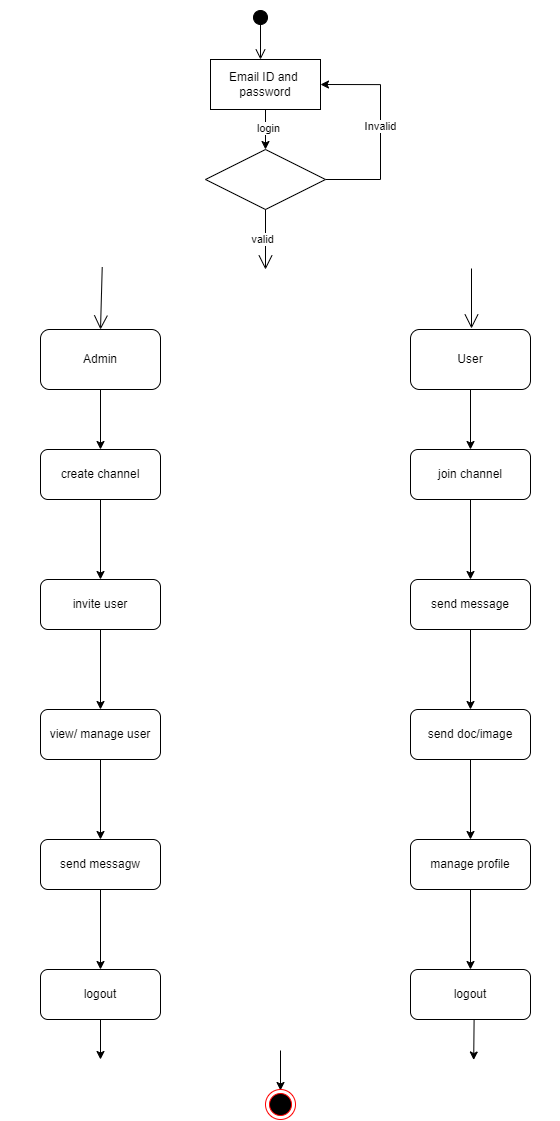

The diagram above was exported from draw.io. Its source (the exported page's mxGraphModel, read from the mxfile embedded in the PNG):
<mxGraphModel dx="3160" dy="1238" grid="1" gridSize="10" guides="1" tooltips="1" connect="1" arrows="1" fold="1" page="1" pageScale="1" pageWidth="827" pageHeight="1169" math="0" shadow="0">
  <root>
    <mxCell id="0" />
    <mxCell id="1" parent="0" />
    <mxCell id="zOj_NaiTKTJDZksTTe57-58" value="" style="group" vertex="1" connectable="0" parent="1">
      <mxGeometry x="-60" y="120" width="560" height="1110" as="geometry" />
    </mxCell>
    <mxCell id="zOj_NaiTKTJDZksTTe57-1" value="" style="html=1;verticalAlign=bottom;startArrow=circle;startFill=1;endArrow=open;startSize=6;endSize=8;curved=0;rounded=0;" edge="1" parent="zOj_NaiTKTJDZksTTe57-58">
      <mxGeometry width="80" relative="1" as="geometry">
        <mxPoint x="260" as="sourcePoint" />
        <mxPoint x="260" y="50" as="targetPoint" />
      </mxGeometry>
    </mxCell>
    <mxCell id="zOj_NaiTKTJDZksTTe57-4" value="" style="edgeStyle=orthogonalEdgeStyle;rounded=0;orthogonalLoop=1;jettySize=auto;html=1;" edge="1" parent="zOj_NaiTKTJDZksTTe57-58" source="zOj_NaiTKTJDZksTTe57-2" target="zOj_NaiTKTJDZksTTe57-3">
      <mxGeometry relative="1" as="geometry" />
    </mxCell>
    <mxCell id="zOj_NaiTKTJDZksTTe57-5" value="login" style="edgeLabel;html=1;align=center;verticalAlign=middle;resizable=0;points=[];" vertex="1" connectable="0" parent="zOj_NaiTKTJDZksTTe57-4">
      <mxGeometry x="-0.0976" y="2" relative="1" as="geometry">
        <mxPoint as="offset" />
      </mxGeometry>
    </mxCell>
    <mxCell id="zOj_NaiTKTJDZksTTe57-2" value="Email ID and&amp;nbsp;&lt;div&gt;password&lt;/div&gt;" style="html=1;whiteSpace=wrap;" vertex="1" parent="zOj_NaiTKTJDZksTTe57-58">
      <mxGeometry x="210" y="50" width="110" height="50" as="geometry" />
    </mxCell>
    <mxCell id="zOj_NaiTKTJDZksTTe57-7" value="" style="edgeStyle=orthogonalEdgeStyle;rounded=0;orthogonalLoop=1;jettySize=auto;html=1;entryX=1;entryY=0.5;entryDx=0;entryDy=0;" edge="1" parent="zOj_NaiTKTJDZksTTe57-58" source="zOj_NaiTKTJDZksTTe57-3" target="zOj_NaiTKTJDZksTTe57-2">
      <mxGeometry relative="1" as="geometry">
        <mxPoint x="380" y="68.47618466331846" as="targetPoint" />
        <Array as="points">
          <mxPoint x="380" y="170" />
          <mxPoint x="380" y="75" />
        </Array>
      </mxGeometry>
    </mxCell>
    <mxCell id="zOj_NaiTKTJDZksTTe57-9" value="Invalid" style="edgeLabel;html=1;align=center;verticalAlign=middle;resizable=0;points=[];" vertex="1" connectable="0" parent="zOj_NaiTKTJDZksTTe57-7">
      <mxGeometry x="0.0422" y="1" relative="1" as="geometry">
        <mxPoint as="offset" />
      </mxGeometry>
    </mxCell>
    <mxCell id="zOj_NaiTKTJDZksTTe57-3" value="" style="shape=rhombus;perimeter=rhombusPerimeter;whiteSpace=wrap;html=1;align=center;" vertex="1" parent="zOj_NaiTKTJDZksTTe57-58">
      <mxGeometry x="205" y="140" width="120" height="60" as="geometry" />
    </mxCell>
    <mxCell id="zOj_NaiTKTJDZksTTe57-13" value="" style="endArrow=open;endFill=1;endSize=12;html=1;rounded=0;exitX=0.5;exitY=1;exitDx=0;exitDy=0;" edge="1" parent="zOj_NaiTKTJDZksTTe57-58" source="zOj_NaiTKTJDZksTTe57-3">
      <mxGeometry width="160" relative="1" as="geometry">
        <mxPoint x="200" y="240" as="sourcePoint" />
        <mxPoint x="265" y="260" as="targetPoint" />
      </mxGeometry>
    </mxCell>
    <mxCell id="zOj_NaiTKTJDZksTTe57-14" value="valid" style="edgeLabel;html=1;align=center;verticalAlign=middle;resizable=0;points=[];" vertex="1" connectable="0" parent="zOj_NaiTKTJDZksTTe57-13">
      <mxGeometry x="-0.0524" y="-4" relative="1" as="geometry">
        <mxPoint as="offset" />
      </mxGeometry>
    </mxCell>
    <mxCell id="zOj_NaiTKTJDZksTTe57-15" value="" style="line;strokeWidth=5;fillColor=none;align=left;verticalAlign=middle;spacingTop=-1;spacingLeft=3;spacingRight=3;rotatable=0;labelPosition=right;points=[];portConstraint=eastwest;strokeColor=inherit;" vertex="1" parent="zOj_NaiTKTJDZksTTe57-58">
      <mxGeometry x="45" y="256" width="465" height="8" as="geometry" />
    </mxCell>
    <mxCell id="zOj_NaiTKTJDZksTTe57-18" value="" style="endArrow=open;endFill=1;endSize=12;html=1;rounded=0;exitX=0.122;exitY=0.213;exitDx=0;exitDy=0;exitPerimeter=0;entryX=0.5;entryY=0;entryDx=0;entryDy=0;" edge="1" parent="zOj_NaiTKTJDZksTTe57-58" source="zOj_NaiTKTJDZksTTe57-15" target="zOj_NaiTKTJDZksTTe57-20">
      <mxGeometry width="160" relative="1" as="geometry">
        <mxPoint x="120" y="290" as="sourcePoint" />
        <mxPoint x="90" y="320" as="targetPoint" />
      </mxGeometry>
    </mxCell>
    <mxCell id="zOj_NaiTKTJDZksTTe57-19" value="" style="endArrow=open;endFill=1;endSize=12;html=1;rounded=0;exitX=0.113;exitY=0.527;exitDx=0;exitDy=0;exitPerimeter=0;" edge="1" parent="zOj_NaiTKTJDZksTTe57-58">
      <mxGeometry width="160" relative="1" as="geometry">
        <mxPoint x="471" y="259" as="sourcePoint" />
        <mxPoint x="471" y="319" as="targetPoint" />
      </mxGeometry>
    </mxCell>
    <mxCell id="zOj_NaiTKTJDZksTTe57-30" value="" style="edgeStyle=orthogonalEdgeStyle;rounded=0;orthogonalLoop=1;jettySize=auto;html=1;" edge="1" parent="zOj_NaiTKTJDZksTTe57-58" source="zOj_NaiTKTJDZksTTe57-20" target="zOj_NaiTKTJDZksTTe57-24">
      <mxGeometry relative="1" as="geometry" />
    </mxCell>
    <mxCell id="zOj_NaiTKTJDZksTTe57-20" value="Admin" style="rounded=1;whiteSpace=wrap;html=1;" vertex="1" parent="zOj_NaiTKTJDZksTTe57-58">
      <mxGeometry x="40" y="320" width="120" height="60" as="geometry" />
    </mxCell>
    <mxCell id="zOj_NaiTKTJDZksTTe57-31" value="" style="edgeStyle=orthogonalEdgeStyle;rounded=0;orthogonalLoop=1;jettySize=auto;html=1;" edge="1" parent="zOj_NaiTKTJDZksTTe57-58" source="zOj_NaiTKTJDZksTTe57-21" target="zOj_NaiTKTJDZksTTe57-28">
      <mxGeometry relative="1" as="geometry" />
    </mxCell>
    <mxCell id="zOj_NaiTKTJDZksTTe57-21" value="User" style="rounded=1;whiteSpace=wrap;html=1;" vertex="1" parent="zOj_NaiTKTJDZksTTe57-58">
      <mxGeometry x="410" y="320" width="120" height="60" as="geometry" />
    </mxCell>
    <mxCell id="zOj_NaiTKTJDZksTTe57-33" value="" style="edgeStyle=orthogonalEdgeStyle;rounded=0;orthogonalLoop=1;jettySize=auto;html=1;" edge="1" parent="zOj_NaiTKTJDZksTTe57-58" source="zOj_NaiTKTJDZksTTe57-24" target="zOj_NaiTKTJDZksTTe57-32">
      <mxGeometry relative="1" as="geometry" />
    </mxCell>
    <mxCell id="zOj_NaiTKTJDZksTTe57-24" value="create channel" style="rounded=1;whiteSpace=wrap;html=1;" vertex="1" parent="zOj_NaiTKTJDZksTTe57-58">
      <mxGeometry x="40" y="440" width="120" height="50" as="geometry" />
    </mxCell>
    <mxCell id="zOj_NaiTKTJDZksTTe57-41" value="" style="edgeStyle=orthogonalEdgeStyle;rounded=0;orthogonalLoop=1;jettySize=auto;html=1;" edge="1" parent="zOj_NaiTKTJDZksTTe57-58" source="zOj_NaiTKTJDZksTTe57-28" target="zOj_NaiTKTJDZksTTe57-40">
      <mxGeometry relative="1" as="geometry" />
    </mxCell>
    <mxCell id="zOj_NaiTKTJDZksTTe57-28" value="join channel" style="rounded=1;whiteSpace=wrap;html=1;" vertex="1" parent="zOj_NaiTKTJDZksTTe57-58">
      <mxGeometry x="410" y="440" width="120" height="50" as="geometry" />
    </mxCell>
    <mxCell id="zOj_NaiTKTJDZksTTe57-35" value="" style="edgeStyle=orthogonalEdgeStyle;rounded=0;orthogonalLoop=1;jettySize=auto;html=1;" edge="1" parent="zOj_NaiTKTJDZksTTe57-58" source="zOj_NaiTKTJDZksTTe57-32" target="zOj_NaiTKTJDZksTTe57-34">
      <mxGeometry relative="1" as="geometry" />
    </mxCell>
    <mxCell id="zOj_NaiTKTJDZksTTe57-32" value="invite user" style="rounded=1;whiteSpace=wrap;html=1;" vertex="1" parent="zOj_NaiTKTJDZksTTe57-58">
      <mxGeometry x="40" y="570" width="120" height="50" as="geometry" />
    </mxCell>
    <mxCell id="zOj_NaiTKTJDZksTTe57-37" value="" style="edgeStyle=orthogonalEdgeStyle;rounded=0;orthogonalLoop=1;jettySize=auto;html=1;" edge="1" parent="zOj_NaiTKTJDZksTTe57-58" source="zOj_NaiTKTJDZksTTe57-34" target="zOj_NaiTKTJDZksTTe57-36">
      <mxGeometry relative="1" as="geometry" />
    </mxCell>
    <mxCell id="zOj_NaiTKTJDZksTTe57-34" value="view/ manage user" style="rounded=1;whiteSpace=wrap;html=1;" vertex="1" parent="zOj_NaiTKTJDZksTTe57-58">
      <mxGeometry x="40" y="700" width="120" height="50" as="geometry" />
    </mxCell>
    <mxCell id="zOj_NaiTKTJDZksTTe57-39" value="" style="edgeStyle=orthogonalEdgeStyle;rounded=0;orthogonalLoop=1;jettySize=auto;html=1;" edge="1" parent="zOj_NaiTKTJDZksTTe57-58" source="zOj_NaiTKTJDZksTTe57-36" target="zOj_NaiTKTJDZksTTe57-38">
      <mxGeometry relative="1" as="geometry" />
    </mxCell>
    <mxCell id="zOj_NaiTKTJDZksTTe57-36" value="send messagw" style="rounded=1;whiteSpace=wrap;html=1;" vertex="1" parent="zOj_NaiTKTJDZksTTe57-58">
      <mxGeometry x="40" y="830" width="120" height="50" as="geometry" />
    </mxCell>
    <mxCell id="zOj_NaiTKTJDZksTTe57-38" value="logout" style="rounded=1;whiteSpace=wrap;html=1;" vertex="1" parent="zOj_NaiTKTJDZksTTe57-58">
      <mxGeometry x="40" y="960" width="120" height="50" as="geometry" />
    </mxCell>
    <mxCell id="zOj_NaiTKTJDZksTTe57-43" value="" style="edgeStyle=orthogonalEdgeStyle;rounded=0;orthogonalLoop=1;jettySize=auto;html=1;" edge="1" parent="zOj_NaiTKTJDZksTTe57-58" source="zOj_NaiTKTJDZksTTe57-40" target="zOj_NaiTKTJDZksTTe57-42">
      <mxGeometry relative="1" as="geometry" />
    </mxCell>
    <mxCell id="zOj_NaiTKTJDZksTTe57-40" value="send message" style="rounded=1;whiteSpace=wrap;html=1;" vertex="1" parent="zOj_NaiTKTJDZksTTe57-58">
      <mxGeometry x="410" y="570" width="120" height="50" as="geometry" />
    </mxCell>
    <mxCell id="zOj_NaiTKTJDZksTTe57-45" value="" style="edgeStyle=orthogonalEdgeStyle;rounded=0;orthogonalLoop=1;jettySize=auto;html=1;" edge="1" parent="zOj_NaiTKTJDZksTTe57-58" source="zOj_NaiTKTJDZksTTe57-42" target="zOj_NaiTKTJDZksTTe57-44">
      <mxGeometry relative="1" as="geometry" />
    </mxCell>
    <mxCell id="zOj_NaiTKTJDZksTTe57-42" value="send doc/image" style="rounded=1;whiteSpace=wrap;html=1;" vertex="1" parent="zOj_NaiTKTJDZksTTe57-58">
      <mxGeometry x="410" y="700" width="120" height="50" as="geometry" />
    </mxCell>
    <mxCell id="zOj_NaiTKTJDZksTTe57-47" value="" style="edgeStyle=orthogonalEdgeStyle;rounded=0;orthogonalLoop=1;jettySize=auto;html=1;" edge="1" parent="zOj_NaiTKTJDZksTTe57-58" source="zOj_NaiTKTJDZksTTe57-44" target="zOj_NaiTKTJDZksTTe57-46">
      <mxGeometry relative="1" as="geometry" />
    </mxCell>
    <mxCell id="zOj_NaiTKTJDZksTTe57-44" value="manage profile" style="rounded=1;whiteSpace=wrap;html=1;" vertex="1" parent="zOj_NaiTKTJDZksTTe57-58">
      <mxGeometry x="410" y="830" width="120" height="50" as="geometry" />
    </mxCell>
    <mxCell id="zOj_NaiTKTJDZksTTe57-46" value="logout" style="rounded=1;whiteSpace=wrap;html=1;" vertex="1" parent="zOj_NaiTKTJDZksTTe57-58">
      <mxGeometry x="410" y="960" width="120" height="50" as="geometry" />
    </mxCell>
    <mxCell id="zOj_NaiTKTJDZksTTe57-48" value="" style="endArrow=classic;html=1;rounded=0;exitX=0.5;exitY=1;exitDx=0;exitDy=0;" edge="1" parent="zOj_NaiTKTJDZksTTe57-58" source="zOj_NaiTKTJDZksTTe57-38">
      <mxGeometry width="50" height="50" relative="1" as="geometry">
        <mxPoint x="400" y="1000" as="sourcePoint" />
        <mxPoint x="100" y="1050" as="targetPoint" />
      </mxGeometry>
    </mxCell>
    <mxCell id="zOj_NaiTKTJDZksTTe57-52" value="" style="line;strokeWidth=4;fillColor=none;align=left;verticalAlign=middle;spacingTop=-1;spacingLeft=3;spacingRight=3;rotatable=0;labelPosition=right;points=[];portConstraint=eastwest;strokeColor=inherit;" vertex="1" parent="zOj_NaiTKTJDZksTTe57-58">
      <mxGeometry y="1041" width="560" height="9" as="geometry" />
    </mxCell>
    <mxCell id="zOj_NaiTKTJDZksTTe57-53" value="" style="endArrow=classic;html=1;rounded=0;exitX=0.53;exitY=1.005;exitDx=0;exitDy=0;entryX=0.845;entryY=1.056;entryDx=0;entryDy=0;entryPerimeter=0;exitPerimeter=0;" edge="1" parent="zOj_NaiTKTJDZksTTe57-58" source="zOj_NaiTKTJDZksTTe57-46" target="zOj_NaiTKTJDZksTTe57-52">
      <mxGeometry width="50" height="50" relative="1" as="geometry">
        <mxPoint x="110" y="1020" as="sourcePoint" />
        <mxPoint x="110" y="1060" as="targetPoint" />
      </mxGeometry>
    </mxCell>
    <mxCell id="zOj_NaiTKTJDZksTTe57-55" value="" style="endArrow=classic;html=1;rounded=0;exitX=0.5;exitY=1;exitDx=0;exitDy=0;" edge="1" parent="zOj_NaiTKTJDZksTTe57-58">
      <mxGeometry width="50" height="50" relative="1" as="geometry">
        <mxPoint x="280" y="1041" as="sourcePoint" />
        <mxPoint x="280" y="1081" as="targetPoint" />
      </mxGeometry>
    </mxCell>
    <mxCell id="zOj_NaiTKTJDZksTTe57-57" value="" style="ellipse;html=1;shape=endState;fillColor=#000000;strokeColor=#ff0000;" vertex="1" parent="zOj_NaiTKTJDZksTTe57-58">
      <mxGeometry x="265" y="1080" width="30" height="30" as="geometry" />
    </mxCell>
  </root>
</mxGraphModel>